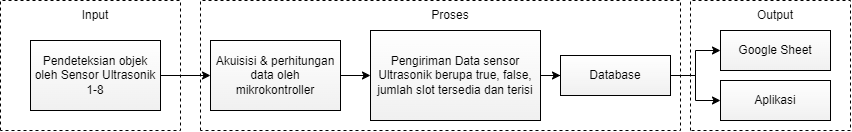

The diagram above was exported from draw.io. Its source (the exported page's mxGraphModel, read from the mxfile embedded in the PNG):
<mxGraphModel dx="864" dy="516" grid="1" gridSize="10" guides="1" tooltips="1" connect="1" arrows="1" fold="1" page="1" pageScale="1" pageWidth="850" pageHeight="1100" math="0" shadow="0">
  <root>
    <mxCell id="0" />
    <mxCell id="1" parent="0" />
    <mxCell id="OFjwdjrZ_4uR9f9T8cYF-7" value="" style="edgeStyle=orthogonalEdgeStyle;rounded=0;orthogonalLoop=1;jettySize=auto;html=1;fontFamily=Helvetica;fontSize=12;fontColor=default;strokeColor=#000000;" parent="1" source="OFjwdjrZ_4uR9f9T8cYF-1" target="OFjwdjrZ_4uR9f9T8cYF-2" edge="1">
      <mxGeometry relative="1" as="geometry" />
    </mxCell>
    <mxCell id="OFjwdjrZ_4uR9f9T8cYF-1" value="&lt;font color=&quot;#000000&quot;&gt;Pendeteksian objek oleh Sensor Ultrasonik 1-8&lt;/font&gt;" style="rounded=0;whiteSpace=wrap;html=1;strokeColor=#000000;fillColor=#ffffff;gradientColor=default;" parent="1" vertex="1">
      <mxGeometry x="100" y="270" width="130" height="70" as="geometry" />
    </mxCell>
    <mxCell id="OFjwdjrZ_4uR9f9T8cYF-9" value="" style="edgeStyle=orthogonalEdgeStyle;rounded=0;orthogonalLoop=1;jettySize=auto;html=1;fontFamily=Helvetica;fontSize=12;fontColor=default;strokeColor=#000000;" parent="1" source="OFjwdjrZ_4uR9f9T8cYF-2" target="OFjwdjrZ_4uR9f9T8cYF-3" edge="1">
      <mxGeometry relative="1" as="geometry" />
    </mxCell>
    <mxCell id="OFjwdjrZ_4uR9f9T8cYF-2" value="&lt;font color=&quot;#000000&quot;&gt;Akuisisi &amp;amp; perhitungan data oleh mikrokontroller&lt;/font&gt;" style="rounded=0;whiteSpace=wrap;html=1;strokeColor=#000000;fillColor=#ffffff;gradientColor=default;" parent="1" vertex="1">
      <mxGeometry x="280" y="270" width="130" height="70" as="geometry" />
    </mxCell>
    <mxCell id="OFjwdjrZ_4uR9f9T8cYF-12" value="" style="edgeStyle=orthogonalEdgeStyle;rounded=0;orthogonalLoop=1;jettySize=auto;html=1;fontFamily=Helvetica;fontSize=12;fontColor=default;strokeColor=#000000;" parent="1" source="OFjwdjrZ_4uR9f9T8cYF-3" target="OFjwdjrZ_4uR9f9T8cYF-11" edge="1">
      <mxGeometry relative="1" as="geometry" />
    </mxCell>
    <mxCell id="OFjwdjrZ_4uR9f9T8cYF-3" value="&lt;font color=&quot;#000000&quot;&gt;Pengiriman Data sensor Ultrasonik berupa true, false, jumlah slot tersedia dan terisi&lt;/font&gt;" style="rounded=0;whiteSpace=wrap;html=1;strokeColor=#000000;fillColor=#ffffff;gradientColor=default;" parent="1" vertex="1">
      <mxGeometry x="440" y="260" width="170" height="90" as="geometry" />
    </mxCell>
    <mxCell id="OFjwdjrZ_4uR9f9T8cYF-5" value="" style="endArrow=none;dashed=1;html=1;rounded=0;fontFamily=Helvetica;fontSize=12;fontColor=default;strokeColor=#000000;" parent="1" edge="1">
      <mxGeometry width="50" height="50" relative="1" as="geometry">
        <mxPoint x="70" y="360" as="sourcePoint" />
        <mxPoint x="70" y="360" as="targetPoint" />
        <Array as="points">
          <mxPoint x="70" y="230" />
          <mxPoint x="250" y="230" />
          <mxPoint x="250" y="360" />
        </Array>
      </mxGeometry>
    </mxCell>
    <mxCell id="OFjwdjrZ_4uR9f9T8cYF-6" value="&lt;font color=&quot;#000000&quot;&gt;Input&lt;/font&gt;" style="text;html=1;strokeColor=none;fillColor=none;align=center;verticalAlign=middle;whiteSpace=wrap;rounded=0;fontSize=12;fontFamily=Helvetica;fontColor=default;" parent="1" vertex="1">
      <mxGeometry x="135" y="230" width="60" height="30" as="geometry" />
    </mxCell>
    <mxCell id="OFjwdjrZ_4uR9f9T8cYF-10" value="" style="endArrow=none;dashed=1;html=1;rounded=0;fontFamily=Helvetica;fontSize=12;fontColor=default;strokeColor=#000000;" parent="1" edge="1">
      <mxGeometry width="50" height="50" relative="1" as="geometry">
        <mxPoint x="760" y="360" as="sourcePoint" />
        <mxPoint x="760" y="360" as="targetPoint" />
        <Array as="points">
          <mxPoint x="760" y="230" />
          <mxPoint x="920" y="230" />
          <mxPoint x="920" y="360" />
        </Array>
      </mxGeometry>
    </mxCell>
    <mxCell id="OFjwdjrZ_4uR9f9T8cYF-15" value="" style="edgeStyle=orthogonalEdgeStyle;rounded=0;orthogonalLoop=1;jettySize=auto;html=1;fontFamily=Helvetica;fontSize=12;fontColor=default;strokeColor=#000000;" parent="1" source="OFjwdjrZ_4uR9f9T8cYF-11" target="OFjwdjrZ_4uR9f9T8cYF-14" edge="1">
      <mxGeometry relative="1" as="geometry" />
    </mxCell>
    <mxCell id="OFjwdjrZ_4uR9f9T8cYF-16" style="edgeStyle=orthogonalEdgeStyle;rounded=0;orthogonalLoop=1;jettySize=auto;html=1;entryX=0;entryY=0.5;entryDx=0;entryDy=0;fontFamily=Helvetica;fontSize=12;fontColor=default;strokeColor=#000000;" parent="1" source="OFjwdjrZ_4uR9f9T8cYF-11" target="OFjwdjrZ_4uR9f9T8cYF-13" edge="1">
      <mxGeometry relative="1" as="geometry" />
    </mxCell>
    <mxCell id="OFjwdjrZ_4uR9f9T8cYF-11" value="&lt;font color=&quot;#000000&quot;&gt;Database&lt;/font&gt;" style="rounded=0;whiteSpace=wrap;html=1;strokeColor=#000000;fillColor=#ffffff;gradientColor=default;" parent="1" vertex="1">
      <mxGeometry x="630" y="285" width="110" height="40" as="geometry" />
    </mxCell>
    <mxCell id="OFjwdjrZ_4uR9f9T8cYF-13" value="&lt;font color=&quot;#000000&quot;&gt;Google Sheet&lt;/font&gt;" style="rounded=0;whiteSpace=wrap;html=1;strokeColor=#000000;fillColor=#ffffff;gradientColor=default;" parent="1" vertex="1">
      <mxGeometry x="790" y="260" width="110" height="40" as="geometry" />
    </mxCell>
    <mxCell id="OFjwdjrZ_4uR9f9T8cYF-14" value="&lt;font color=&quot;#000000&quot;&gt;Aplikasi&lt;/font&gt;" style="rounded=0;whiteSpace=wrap;html=1;strokeColor=#000000;fillColor=#ffffff;gradientColor=default;" parent="1" vertex="1">
      <mxGeometry x="790" y="310" width="110" height="40" as="geometry" />
    </mxCell>
    <mxCell id="OFjwdjrZ_4uR9f9T8cYF-17" value="&lt;font color=&quot;#000000&quot;&gt;Output&lt;/font&gt;" style="text;html=1;strokeColor=none;fillColor=none;align=center;verticalAlign=middle;whiteSpace=wrap;rounded=0;fontSize=12;fontFamily=Helvetica;fontColor=default;" parent="1" vertex="1">
      <mxGeometry x="815" y="230" width="60" height="30" as="geometry" />
    </mxCell>
    <mxCell id="SKQSnRQ5UZYfhCQ_x1im-1" value="" style="endArrow=none;dashed=1;html=1;rounded=0;fontFamily=Helvetica;fontSize=12;fontColor=default;strokeColor=#000000;" edge="1" parent="1">
      <mxGeometry width="50" height="50" relative="1" as="geometry">
        <mxPoint x="270" y="360" as="sourcePoint" />
        <mxPoint x="270" y="360" as="targetPoint" />
        <Array as="points">
          <mxPoint x="270" y="230" />
          <mxPoint x="750" y="230" />
          <mxPoint x="750" y="360" />
        </Array>
      </mxGeometry>
    </mxCell>
    <mxCell id="SKQSnRQ5UZYfhCQ_x1im-2" value="&lt;font color=&quot;#000000&quot;&gt;Proses&lt;/font&gt;" style="text;html=1;strokeColor=none;fillColor=none;align=center;verticalAlign=middle;whiteSpace=wrap;rounded=0;fontSize=12;fontFamily=Helvetica;fontColor=default;" vertex="1" parent="1">
      <mxGeometry x="490" y="230" width="60" height="30" as="geometry" />
    </mxCell>
  </root>
</mxGraphModel>